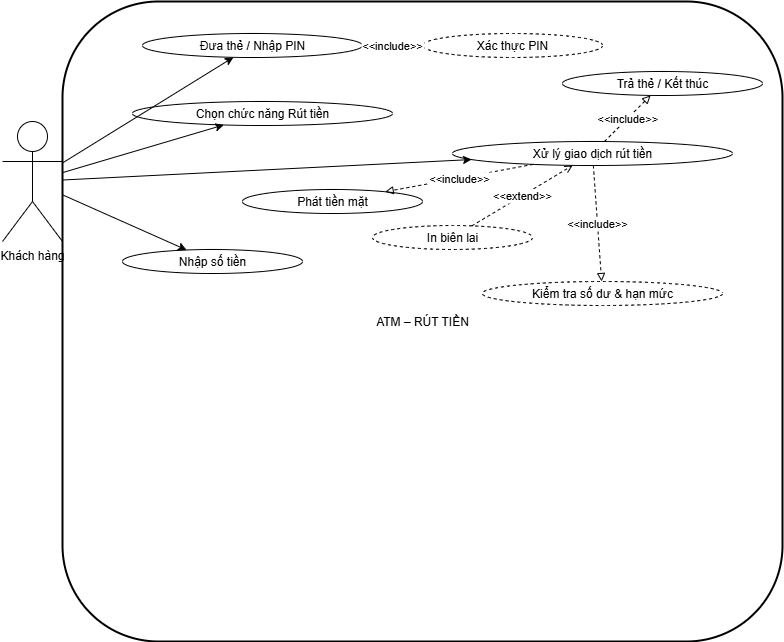

The diagram above was exported from draw.io. Its source (the exported page's mxGraphModel, read from the mxfile embedded in the PNG):
<mxGraphModel dx="1034" dy="570" grid="1" gridSize="10" guides="1" tooltips="1" connect="1" arrows="1" fold="1" page="1" pageScale="1" pageWidth="1080" pageHeight="1920" math="0" shadow="0">
  <root>
    <mxCell id="0" />
    <mxCell id="1" parent="0" />
    <mxCell id="sys" value="ATM – RÚT TIỀN" style="shape=rectangle;whiteSpace=wrap;html=1;strokeWidth=2;rounded=1;" parent="1" vertex="1">
      <mxGeometry x="120" y="240" width="720" height="640" as="geometry" />
    </mxCell>
    <mxCell id="uc_insert" value="Đưa thẻ / Nhập PIN" style="ellipse;whiteSpace=wrap;html=1;" parent="sys" vertex="1">
      <mxGeometry x="80" y="32" width="220" height="24" as="geometry" />
    </mxCell>
    <mxCell id="uc_auth" value="Xác thực PIN" style="ellipse;whiteSpace=wrap;html=1;dashed=1;" parent="sys" vertex="1">
      <mxGeometry x="360" y="32" width="180" height="24" as="geometry" />
    </mxCell>
    <mxCell id="uc_select" value="Chọn chức năng Rút tiền" style="ellipse;whiteSpace=wrap;html=1;" parent="sys" vertex="1">
      <mxGeometry x="70" y="100" width="260" height="24" as="geometry" />
    </mxCell>
    <mxCell id="uc_enter_amount" value="Nhập số tiền" style="ellipse;whiteSpace=wrap;html=1;" parent="sys" vertex="1">
      <mxGeometry x="60" y="248" width="180" height="24" as="geometry" />
    </mxCell>
    <mxCell id="uc_withdraw" value="Xử lý giao dịch rút tiền" style="ellipse;whiteSpace=wrap;html=1;" parent="sys" vertex="1">
      <mxGeometry x="390" y="140" width="280" height="24" as="geometry" />
    </mxCell>
    <mxCell id="uc_check_bal" value="Kiểm tra số dư &amp; hạn mức" style="ellipse;whiteSpace=wrap;html=1;dashed=1;" parent="sys" vertex="1">
      <mxGeometry x="420" y="280" width="240" height="24" as="geometry" />
    </mxCell>
    <mxCell id="uc_dispense" value="Phát tiền mặt" style="ellipse;whiteSpace=wrap;html=1;" parent="sys" vertex="1">
      <mxGeometry x="180" y="188" width="180" height="24" as="geometry" />
    </mxCell>
    <mxCell id="uc_print" value="In biên lai" style="ellipse;whiteSpace=wrap;html=1;dashed=1;" parent="sys" vertex="1">
      <mxGeometry x="310" y="224" width="160" height="24" as="geometry" />
    </mxCell>
    <mxCell id="uc_eject" value="Trả thẻ / Kết thúc" style="ellipse;whiteSpace=wrap;html=1;" parent="sys" vertex="1">
      <mxGeometry x="500" y="70" width="200" height="24" as="geometry" />
    </mxCell>
    <mxCell id="inc1" value="&lt;&lt;include&gt;&gt;" style="endArrow=block;dashed=1;endFill=0;" parent="sys" source="uc_insert" target="uc_auth" edge="1">
      <mxGeometry relative="1" as="geometry" />
    </mxCell>
    <mxCell id="inc2" value="&lt;&lt;include&gt;&gt;" style="endArrow=block;dashed=1;endFill=0;" parent="sys" source="uc_withdraw" target="uc_check_bal" edge="1">
      <mxGeometry relative="1" as="geometry" />
    </mxCell>
    <mxCell id="inc3" value="&lt;&lt;include&gt;&gt;" style="endArrow=block;dashed=1;endFill=0;" parent="sys" source="uc_withdraw" target="uc_dispense" edge="1">
      <mxGeometry relative="1" as="geometry" />
    </mxCell>
    <mxCell id="ext1" value="&lt;&lt;extend&gt;&gt;" style="endArrow=open;dashed=1;endFill=0;" parent="sys" source="uc_print" target="uc_withdraw" edge="1">
      <mxGeometry relative="1" as="geometry" />
    </mxCell>
    <mxCell id="inc4" value="&lt;&lt;include&gt;&gt;" style="endArrow=block;dashed=1;endFill=0;" parent="sys" source="uc_withdraw" target="uc_eject" edge="1">
      <mxGeometry relative="1" as="geometry" />
    </mxCell>
    <mxCell id="actor_customer" value="Khách hàng" style="shape=umlActor;verticalLabelPosition=bottom;verticalAlign=top;" parent="1" vertex="1">
      <mxGeometry x="60" y="360" width="60" height="120" as="geometry" />
    </mxCell>
    <mxCell id="e1" parent="1" source="actor_customer" target="uc_insert" edge="1">
      <mxGeometry relative="1" as="geometry" />
    </mxCell>
    <mxCell id="e2" parent="1" source="actor_customer" target="uc_select" edge="1">
      <mxGeometry relative="1" as="geometry" />
    </mxCell>
    <mxCell id="e3" parent="1" source="actor_customer" target="uc_enter_amount" edge="1">
      <mxGeometry relative="1" as="geometry" />
    </mxCell>
    <mxCell id="K1-r0519S8eMmkkFTspK-1" value="" style="endArrow=classic;html=1;rounded=0;" parent="1" source="actor_customer" target="uc_withdraw" edge="1">
      <mxGeometry width="50" height="50" relative="1" as="geometry">
        <mxPoint x="500" y="510" as="sourcePoint" />
        <mxPoint x="550" y="460" as="targetPoint" />
      </mxGeometry>
    </mxCell>
  </root>
</mxGraphModel>